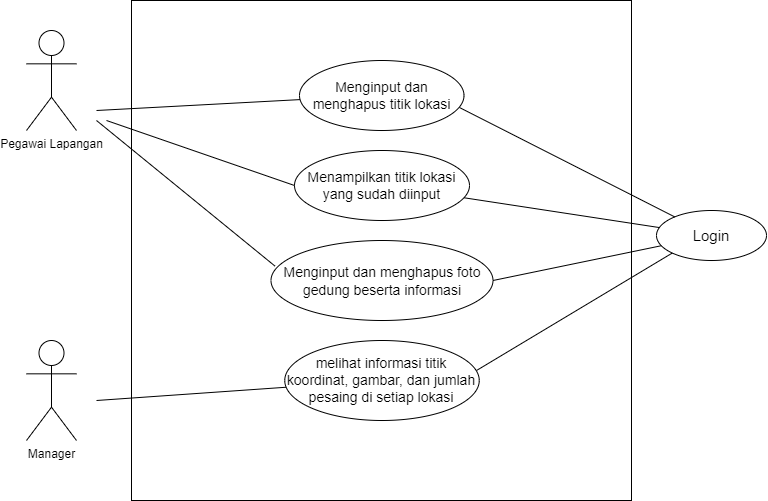

The diagram above was exported from draw.io. Its source (the exported page's mxGraphModel, read from the mxfile embedded in the PNG):
<mxGraphModel dx="1240" dy="643" grid="1" gridSize="10" guides="1" tooltips="1" connect="1" arrows="1" fold="1" page="1" pageScale="1" pageWidth="850" pageHeight="1100" math="0" shadow="0">
  <root>
    <mxCell id="0" />
    <mxCell id="1" parent="0" />
    <mxCell id="-UwDoe07YLCoT4-pWnOV-1" value="" style="whiteSpace=wrap;html=1;aspect=fixed;" vertex="1" parent="1">
      <mxGeometry x="175" y="240" width="500" height="500" as="geometry" />
    </mxCell>
    <mxCell id="-UwDoe07YLCoT4-pWnOV-4" value="Pegawai Lapangan" style="shape=umlActor;verticalLabelPosition=bottom;verticalAlign=top;html=1;outlineConnect=0;" vertex="1" parent="1">
      <mxGeometry x="70" y="270" width="50" height="100" as="geometry" />
    </mxCell>
    <mxCell id="-UwDoe07YLCoT4-pWnOV-6" value="Manager" style="shape=umlActor;verticalLabelPosition=bottom;verticalAlign=top;html=1;outlineConnect=0;" vertex="1" parent="1">
      <mxGeometry x="70" y="580" width="50" height="100" as="geometry" />
    </mxCell>
    <mxCell id="-UwDoe07YLCoT4-pWnOV-7" value="&lt;font style=&quot;font-size: 14px;&quot;&gt;Menginput dan menghapus titik lokasi&lt;/font&gt;" style="ellipse;whiteSpace=wrap;html=1;" vertex="1" parent="1">
      <mxGeometry x="343" y="300" width="164.5" height="70" as="geometry" />
    </mxCell>
    <mxCell id="-UwDoe07YLCoT4-pWnOV-8" value="&lt;font style=&quot;font-size: 14px;&quot;&gt;Menampilkan titik lokasi yang sudah diinput&lt;/font&gt;" style="ellipse;whiteSpace=wrap;html=1;" vertex="1" parent="1">
      <mxGeometry x="338" y="390" width="175" height="70" as="geometry" />
    </mxCell>
    <mxCell id="-UwDoe07YLCoT4-pWnOV-9" value="&lt;font style=&quot;font-size: 14px;&quot;&gt;Menginput dan menghapus foto gedung beserta informasi&lt;/font&gt;" style="ellipse;whiteSpace=wrap;html=1;fontSize=15;" vertex="1" parent="1">
      <mxGeometry x="314.5" y="480" width="222" height="80" as="geometry" />
    </mxCell>
    <mxCell id="-UwDoe07YLCoT4-pWnOV-10" value="Login" style="ellipse;whiteSpace=wrap;html=1;fontSize=15;" vertex="1" parent="1">
      <mxGeometry x="700" y="450" width="110" height="50" as="geometry" />
    </mxCell>
    <mxCell id="-UwDoe07YLCoT4-pWnOV-11" value="melihat informasi titik koordinat, gambar, dan jumlah pesaing di setiap lokasi" style="ellipse;whiteSpace=wrap;html=1;fontSize=14;" vertex="1" parent="1">
      <mxGeometry x="328.25" y="580" width="194.5" height="80" as="geometry" />
    </mxCell>
    <mxCell id="-UwDoe07YLCoT4-pWnOV-14" value="" style="endArrow=none;html=1;rounded=0;fontSize=14;" edge="1" parent="1" target="-UwDoe07YLCoT4-pWnOV-7">
      <mxGeometry width="50" height="50" relative="1" as="geometry">
        <mxPoint x="140" y="350" as="sourcePoint" />
        <mxPoint x="370" y="500" as="targetPoint" />
      </mxGeometry>
    </mxCell>
    <mxCell id="-UwDoe07YLCoT4-pWnOV-15" value="" style="endArrow=none;html=1;rounded=0;fontSize=14;entryX=0;entryY=0.5;entryDx=0;entryDy=0;" edge="1" parent="1" target="-UwDoe07YLCoT4-pWnOV-8">
      <mxGeometry width="50" height="50" relative="1" as="geometry">
        <mxPoint x="150" y="359.9999999999999" as="sourcePoint" />
        <mxPoint x="353.5675733133339" y="349.10464455711883" as="targetPoint" />
      </mxGeometry>
    </mxCell>
    <mxCell id="-UwDoe07YLCoT4-pWnOV-16" value="" style="endArrow=none;html=1;rounded=0;fontSize=14;entryX=0.018;entryY=0.32;entryDx=0;entryDy=0;entryPerimeter=0;" edge="1" parent="1" target="-UwDoe07YLCoT4-pWnOV-9">
      <mxGeometry width="50" height="50" relative="1" as="geometry">
        <mxPoint x="140" y="360" as="sourcePoint" />
        <mxPoint x="348" y="435" as="targetPoint" />
      </mxGeometry>
    </mxCell>
    <mxCell id="-UwDoe07YLCoT4-pWnOV-17" value="" style="endArrow=none;html=1;rounded=0;fontSize=14;" edge="1" parent="1" target="-UwDoe07YLCoT4-pWnOV-11">
      <mxGeometry width="50" height="50" relative="1" as="geometry">
        <mxPoint x="140" y="640" as="sourcePoint" />
        <mxPoint x="370" y="500" as="targetPoint" />
      </mxGeometry>
    </mxCell>
    <mxCell id="-UwDoe07YLCoT4-pWnOV-18" value="" style="endArrow=none;html=1;rounded=0;fontSize=14;exitX=0.972;exitY=0.671;exitDx=0;exitDy=0;exitPerimeter=0;" edge="1" parent="1" source="-UwDoe07YLCoT4-pWnOV-7" target="-UwDoe07YLCoT4-pWnOV-10">
      <mxGeometry width="50" height="50" relative="1" as="geometry">
        <mxPoint x="320" y="550" as="sourcePoint" />
        <mxPoint x="370" y="500" as="targetPoint" />
      </mxGeometry>
    </mxCell>
    <mxCell id="-UwDoe07YLCoT4-pWnOV-19" value="" style="endArrow=none;html=1;rounded=0;fontSize=14;" edge="1" parent="1" source="-UwDoe07YLCoT4-pWnOV-8" target="-UwDoe07YLCoT4-pWnOV-10">
      <mxGeometry width="50" height="50" relative="1" as="geometry">
        <mxPoint x="320" y="550" as="sourcePoint" />
        <mxPoint x="370" y="500" as="targetPoint" />
      </mxGeometry>
    </mxCell>
    <mxCell id="-UwDoe07YLCoT4-pWnOV-20" value="" style="endArrow=none;html=1;rounded=0;fontSize=14;exitX=1;exitY=0.5;exitDx=0;exitDy=0;" edge="1" parent="1" source="-UwDoe07YLCoT4-pWnOV-9" target="-UwDoe07YLCoT4-pWnOV-10">
      <mxGeometry width="50" height="50" relative="1" as="geometry">
        <mxPoint x="320" y="550" as="sourcePoint" />
        <mxPoint x="370" y="500" as="targetPoint" />
      </mxGeometry>
    </mxCell>
    <mxCell id="-UwDoe07YLCoT4-pWnOV-21" value="" style="endArrow=none;html=1;rounded=0;fontSize=14;entryX=0;entryY=1;entryDx=0;entryDy=0;exitX=0.986;exitY=0.375;exitDx=0;exitDy=0;exitPerimeter=0;" edge="1" parent="1" source="-UwDoe07YLCoT4-pWnOV-11" target="-UwDoe07YLCoT4-pWnOV-10">
      <mxGeometry width="50" height="50" relative="1" as="geometry">
        <mxPoint x="320" y="550" as="sourcePoint" />
        <mxPoint x="370" y="500" as="targetPoint" />
      </mxGeometry>
    </mxCell>
  </root>
</mxGraphModel>